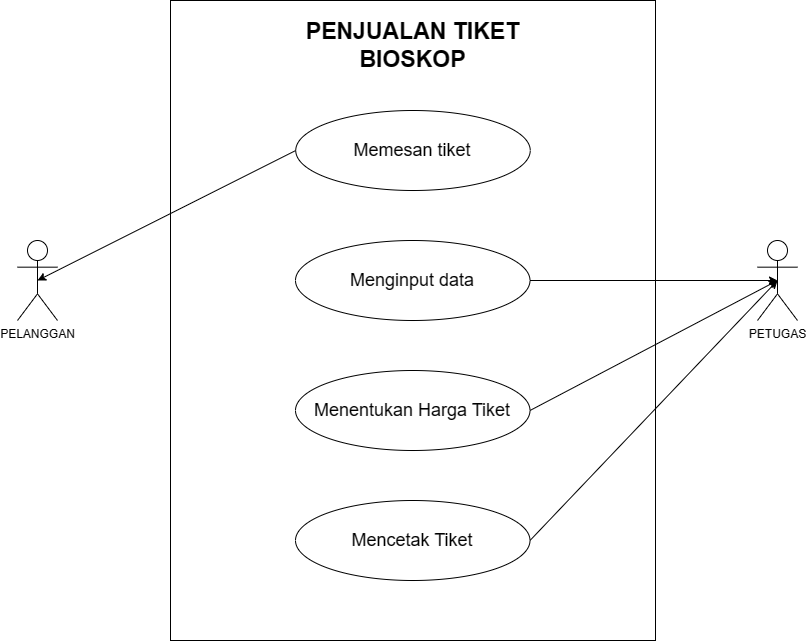

The diagram above was exported from draw.io. Its source (the exported page's mxGraphModel, read from the mxfile embedded in the PNG):
<mxGraphModel dx="1355" dy="790" grid="1" gridSize="10" guides="1" tooltips="1" connect="1" arrows="1" fold="1" page="1" pageScale="1" pageWidth="850" pageHeight="1100" math="0" shadow="0">
  <root>
    <mxCell id="0" />
    <mxCell id="1" parent="0" />
    <mxCell id="9LEywmM0-Z4uAp5S-ktu-1" value="PELANGGAN" style="shape=umlActor;verticalLabelPosition=bottom;verticalAlign=top;html=1;outlineConnect=0;" vertex="1" parent="1">
      <mxGeometry x="30" y="280" width="40" height="80" as="geometry" />
    </mxCell>
    <mxCell id="9LEywmM0-Z4uAp5S-ktu-3" value="" style="rounded=0;whiteSpace=wrap;html=1;fontSize=23;" vertex="1" parent="1">
      <mxGeometry x="183" y="40" width="485" height="640" as="geometry" />
    </mxCell>
    <mxCell id="9LEywmM0-Z4uAp5S-ktu-2" value="PENJUALAN TIKET BIOSKOP" style="text;html=1;strokeColor=none;fillColor=none;align=center;verticalAlign=middle;whiteSpace=wrap;rounded=0;fontStyle=1;fontSize=23;" vertex="1" parent="1">
      <mxGeometry x="273" y="70" width="305" height="30" as="geometry" />
    </mxCell>
    <mxCell id="9LEywmM0-Z4uAp5S-ktu-4" value="Memesan tiket" style="ellipse;whiteSpace=wrap;html=1;fontSize=18;" vertex="1" parent="1">
      <mxGeometry x="308.25" y="150" width="234.5" height="80" as="geometry" />
    </mxCell>
    <mxCell id="9LEywmM0-Z4uAp5S-ktu-5" value="Menginput data" style="ellipse;whiteSpace=wrap;html=1;fontSize=18;" vertex="1" parent="1">
      <mxGeometry x="308" y="280" width="234.5" height="80" as="geometry" />
    </mxCell>
    <mxCell id="9LEywmM0-Z4uAp5S-ktu-6" value="Menentukan Harga Tiket" style="ellipse;whiteSpace=wrap;html=1;fontSize=18;" vertex="1" parent="1">
      <mxGeometry x="308" y="410" width="234.5" height="80" as="geometry" />
    </mxCell>
    <mxCell id="9LEywmM0-Z4uAp5S-ktu-7" value="Mencetak Tiket" style="ellipse;whiteSpace=wrap;html=1;fontSize=18;" vertex="1" parent="1">
      <mxGeometry x="308" y="540" width="234.5" height="80" as="geometry" />
    </mxCell>
    <mxCell id="9LEywmM0-Z4uAp5S-ktu-8" value="PETUGAS" style="shape=umlActor;verticalLabelPosition=bottom;verticalAlign=top;html=1;outlineConnect=0;" vertex="1" parent="1">
      <mxGeometry x="770" y="280" width="40" height="80" as="geometry" />
    </mxCell>
    <mxCell id="9LEywmM0-Z4uAp5S-ktu-9" value="" style="endArrow=classic;html=1;rounded=0;fontSize=18;exitX=0;exitY=0.5;exitDx=0;exitDy=0;entryX=0.5;entryY=0.5;entryDx=0;entryDy=0;entryPerimeter=0;" edge="1" parent="1" source="9LEywmM0-Z4uAp5S-ktu-4" target="9LEywmM0-Z4uAp5S-ktu-1">
      <mxGeometry width="50" height="50" relative="1" as="geometry">
        <mxPoint x="460" y="390" as="sourcePoint" />
        <mxPoint x="510" y="340" as="targetPoint" />
      </mxGeometry>
    </mxCell>
    <mxCell id="9LEywmM0-Z4uAp5S-ktu-10" value="" style="endArrow=classic;html=1;rounded=0;fontSize=18;entryX=0.5;entryY=0.5;entryDx=0;entryDy=0;entryPerimeter=0;exitX=1;exitY=0.5;exitDx=0;exitDy=0;" edge="1" parent="1" source="9LEywmM0-Z4uAp5S-ktu-5" target="9LEywmM0-Z4uAp5S-ktu-8">
      <mxGeometry width="50" height="50" relative="1" as="geometry">
        <mxPoint x="460" y="390" as="sourcePoint" />
        <mxPoint x="510" y="340" as="targetPoint" />
      </mxGeometry>
    </mxCell>
    <mxCell id="9LEywmM0-Z4uAp5S-ktu-11" value="" style="endArrow=classic;html=1;rounded=0;fontSize=18;entryX=0.5;entryY=0.5;entryDx=0;entryDy=0;entryPerimeter=0;exitX=1;exitY=0.5;exitDx=0;exitDy=0;" edge="1" parent="1" source="9LEywmM0-Z4uAp5S-ktu-6" target="9LEywmM0-Z4uAp5S-ktu-8">
      <mxGeometry width="50" height="50" relative="1" as="geometry">
        <mxPoint x="460" y="390" as="sourcePoint" />
        <mxPoint x="510" y="340" as="targetPoint" />
      </mxGeometry>
    </mxCell>
    <mxCell id="9LEywmM0-Z4uAp5S-ktu-12" value="" style="endArrow=classic;html=1;rounded=0;fontSize=18;exitX=1;exitY=0.5;exitDx=0;exitDy=0;" edge="1" parent="1" source="9LEywmM0-Z4uAp5S-ktu-7">
      <mxGeometry width="50" height="50" relative="1" as="geometry">
        <mxPoint x="460" y="520" as="sourcePoint" />
        <mxPoint x="790" y="320" as="targetPoint" />
      </mxGeometry>
    </mxCell>
  </root>
</mxGraphModel>